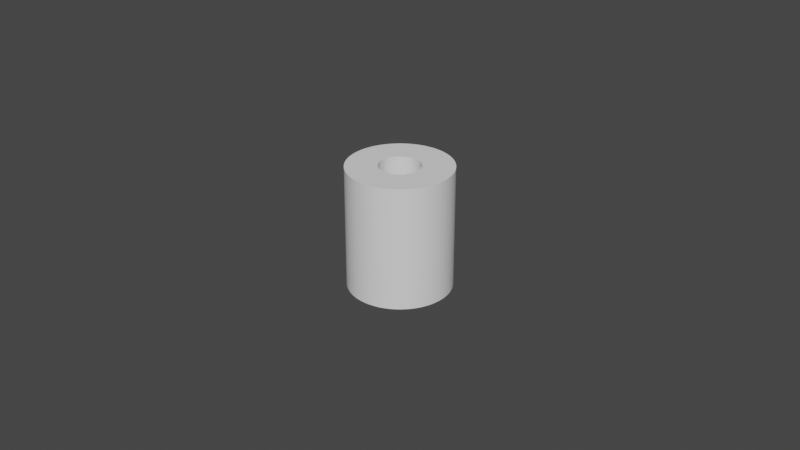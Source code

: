 # Source: OuterBull.blend  (saved by Blender 2.92.15; exported with 4.5.12 LTS)
import bpy
from mathutils import Matrix  # noqa: F401  (used for matrix-valued properties, if any)

bpy.ops.wm.read_factory_settings(use_empty=True)
scene = bpy.context.scene
scene.name = 'Scene'

# ---- collections
col_collection = bpy.data.collections.new('Collection'); scene.collection.children.link(col_collection)

# ---- world
world_world = bpy.data.worlds.new('World'); scene.world = world_world
world_world.use_nodes = True; world_world.node_tree.nodes.clear()
_N = world_world.node_tree.nodes; _L = world_world.node_tree.links
n0 = _N.new('ShaderNodeOutputWorld'); n0.name = 'World Output'; n0.location = (300, 300)
n1 = _N.new('ShaderNodeBackground'); n1.name = 'Background'; n1.location = (10, 300)
n1.inputs[0].default_value = (0.05088, 0.05088, 0.05088, 1.0)
_L.new(n1.outputs[0], n0.inputs[0])
n0.is_active_output = True
world_world.color = (0.05088, 0.05088, 0.05088)
world_world.use_sun_shadow = False
world_world.sun_shadow_jitter_overblur = 0.0

# ---- meshes
me_cylinder_007 = bpy.data.meshes.new('Cylinder.007')
me_cylinder_007.from_pydata([(0.0, 0.016, -0.01905), (0.0, 0.016, 0.01905), (0.001255, 0.01595, -0.01905), (0.001255, 0.01595, 0.01905), (0.002503, 0.0158, -0.01905), (0.002503, 0.0158, 0.01905), (0.003735, 0.01556, -0.01905), (0.003735, 0.01556, 0.01905), (0.004944, 0.01522, -0.01905), (0.004944, 0.01522, 0.01905), (0.006123, 0.01478, -0.01905), (0.006123, 0.01478, 0.01905), (0.007264, 0.01426, -0.01905), (0.007264, 0.01426, 0.01905), (0.00836, 0.01364, -0.01905), (0.00836, 0.01364, 0.01905), (0.009405, 0.01294, -0.01905), (0.009405, 0.01294, 0.01905), (0.01039, 0.01217, -0.01905), (0.01039, 0.01217, 0.01905), (0.01131, 0.01131, -0.01905), (0.01131, 0.01131, 0.01905), (0.01217, 0.01039, -0.01905), (0.01217, 0.01039, 0.01905), (0.01294, 0.009405, -0.01905), (0.01294, 0.009405, 0.01905), (0.01364, 0.00836, -0.01905), (0.01364, 0.00836, 0.01905), (0.01426, 0.007264, -0.01905), (0.01426, 0.007264, 0.01905), (0.01478, 0.006123, -0.01905), (0.01478, 0.006123, 0.01905), (0.01522, 0.004944, -0.01905), (0.01522, 0.004944, 0.01905), (0.01556, 0.003735, -0.01905), (0.01556, 0.003735, 0.01905), (0.0158, 0.002503, -0.01905), (0.0158, 0.002503, 0.01905), (0.01595, 0.001255, -0.01905), (0.01595, 0.001255, 0.01905), (0.016, -6.421e-09, -0.01905), (0.016, -6.421e-09, 0.01905), (0.01595, -0.001255, -0.01905), (0.01595, -0.001255, 0.01905), (0.0158, -0.002503, -0.01905), (0.0158, -0.002503, 0.01905), (0.01556, -0.003735, -0.01905), (0.01556, -0.003735, 0.01905), (0.01522, -0.004944, -0.01905), (0.01522, -0.004944, 0.01905), (0.01478, -0.006123, -0.01905), (0.01478, -0.006123, 0.01905), (0.01426, -0.007264, -0.01905), (0.01426, -0.007264, 0.01905), (0.01364, -0.00836, -0.01905), (0.01364, -0.00836, 0.01905), (0.01294, -0.009405, -0.01905), (0.01294, -0.009405, 0.01905), (0.01217, -0.01039, -0.01905), (0.01217, -0.01039, 0.01905), (0.01131, -0.01131, -0.01905), (0.01131, -0.01131, 0.01905), (0.01039, -0.01217, -0.01905), (0.01039, -0.01217, 0.01905), (0.009405, -0.01294, -0.01905), (0.009405, -0.01294, 0.01905), (0.00836, -0.01364, -0.01905), (0.00836, -0.01364, 0.01905), (0.007264, -0.01426, -0.01905), (0.007264, -0.01426, 0.01905), (0.006123, -0.01478, -0.01905), (0.006123, -0.01478, 0.01905), (0.004944, -0.01522, -0.01905), (0.004944, -0.01522, 0.01905), (0.003735, -0.01556, -0.01905), (0.003735, -0.01556, 0.01905), (0.002503, -0.0158, -0.01905), (0.002503, -0.0158, 0.01905), (0.001255, -0.01595, -0.01905), (0.001255, -0.01595, 0.01905), (-1.666e-08, -0.016, -0.01905), (-1.666e-08, -0.016, 0.01905), (-0.001255, -0.01595, -0.01905), (-0.001255, -0.01595, 0.01905), (-0.002503, -0.0158, -0.01905), (-0.002503, -0.0158, 0.01905), (-0.003735, -0.01556, -0.01905), (-0.003735, -0.01556, 0.01905), (-0.004944, -0.01522, -0.01905), (-0.004944, -0.01522, 0.01905), (-0.006123, -0.01478, -0.01905), (-0.006123, -0.01478, 0.01905), (-0.007264, -0.01426, -0.01905), (-0.007264, -0.01426, 0.01905), (-0.00836, -0.01364, -0.01905), (-0.00836, -0.01364, 0.01905), (-0.009405, -0.01294, -0.01905), (-0.009405, -0.01294, 0.01905), (-0.01039, -0.01217, -0.01905), (-0.01039, -0.01217, 0.01905), (-0.01131, -0.01131, -0.01905), (-0.01131, -0.01131, 0.01905), (-0.01217, -0.01039, -0.01905), (-0.01217, -0.01039, 0.01905), (-0.01294, -0.009405, -0.01905), (-0.01294, -0.009405, 0.01905), (-0.01364, -0.00836, -0.01905), (-0.01364, -0.00836, 0.01905), (-0.01426, -0.007264, -0.01905), (-0.01426, -0.007264, 0.01905), (-0.01478, -0.006123, -0.01905), (-0.01478, -0.006123, 0.01905), (-0.01522, -0.004944, -0.01905), (-0.01522, -0.004944, 0.01905), (-0.01556, -0.003735, -0.01905), (-0.01556, -0.003735, 0.01905), (-0.0158, -0.002503, -0.01905), (-0.0158, -0.002503, 0.01905), (-0.01595, -0.001255, -0.01905), (-0.01595, -0.001255, 0.01905), (-0.016, 2.308e-08, -0.01905), (-0.016, 2.308e-08, 0.01905), (-0.01595, 0.001255, -0.01905), (-0.01595, 0.001255, 0.01905), (-0.0158, 0.002503, -0.01905), (-0.0158, 0.002503, 0.01905), (-0.01556, 0.003735, -0.01905), (-0.01556, 0.003735, 0.01905), (-0.01522, 0.004944, -0.01905), (-0.01522, 0.004944, 0.01905), (-0.01478, 0.006123, -0.01905), (-0.01478, 0.006123, 0.01905), (-0.01426, 0.007264, -0.01905), (-0.01426, 0.007264, 0.01905), (-0.01364, 0.00836, -0.01905), (-0.01364, 0.00836, 0.01905), (-0.01294, 0.009405, -0.01905), (-0.01294, 0.009405, 0.01905), (-0.01217, 0.01039, -0.01905), (-0.01217, 0.01039, 0.01905), (-0.01131, 0.01131, -0.01905), (-0.01131, 0.01131, 0.01905), (-0.01039, 0.01217, -0.01905), (-0.01039, 0.01217, 0.01905), (-0.009405, 0.01294, -0.01905), (-0.009405, 0.01294, 0.01905), (-0.00836, 0.01364, -0.01905), (-0.00836, 0.01364, 0.01905), (-0.007264, 0.01426, -0.01905), (-0.007264, 0.01426, 0.01905), (-0.006123, 0.01478, -0.01905), (-0.006123, 0.01478, 0.01905), (-0.004944, 0.01522, -0.01905), (-0.004944, 0.01522, 0.01905), (-0.003735, 0.01556, -0.01905), (-0.003735, 0.01556, 0.01905), (-0.002503, 0.0158, -0.01905), (-0.002503, 0.0158, 0.01905), (-0.001255, 0.01595, -0.01905), (-0.001255, 0.01595, 0.01905)], [], [(0, 1, 3, 2), (2, 3, 5, 4), (4, 5, 7, 6), (6, 7, 9, 8), (8, 9, 11, 10), (10, 11, 13, 12), (12, 13, 15, 14), (14, 15, 17, 16), (16, 17, 19, 18), (18, 19, 21, 20), (20, 21, 23, 22), (22, 23, 25, 24), (24, 25, 27, 26), (26, 27, 29, 28), (28, 29, 31, 30), (30, 31, 33, 32), (32, 33, 35, 34), (34, 35, 37, 36), (36, 37, 39, 38), (38, 39, 41, 40), (40, 41, 43, 42), (42, 43, 45, 44), (44, 45, 47, 46), (46, 47, 49, 48), (48, 49, 51, 50), (50, 51, 53, 52), (52, 53, 55, 54), (54, 55, 57, 56), (56, 57, 59, 58), (58, 59, 61, 60), (60, 61, 63, 62), (62, 63, 65, 64), (64, 65, 67, 66), (66, 67, 69, 68), (68, 69, 71, 70), (70, 71, 73, 72), (72, 73, 75, 74), (74, 75, 77, 76), (76, 77, 79, 78), (78, 79, 81, 80), (80, 81, 83, 82), (82, 83, 85, 84), (84, 85, 87, 86), (86, 87, 89, 88), (88, 89, 91, 90), (90, 91, 93, 92), (92, 93, 95, 94), (94, 95, 97, 96), (96, 97, 99, 98), (98, 99, 101, 100), (100, 101, 103, 102), (102, 103, 105, 104), (104, 105, 107, 106), (106, 107, 109, 108), (108, 109, 111, 110), (110, 111, 113, 112), (112, 113, 115, 114), (114, 115, 117, 116), (116, 117, 119, 118), (118, 119, 121, 120), (120, 121, 123, 122), (122, 123, 125, 124), (124, 125, 127, 126), (126, 127, 129, 128), (128, 129, 131, 130), (130, 131, 133, 132), (132, 133, 135, 134), (134, 135, 137, 136), (136, 137, 139, 138), (138, 139, 141, 140), (140, 141, 143, 142), (142, 143, 145, 144), (144, 145, 147, 146), (146, 147, 149, 148), (148, 149, 151, 150), (150, 151, 153, 152), (152, 153, 155, 154), (154, 155, 157, 156), (156, 157, 159, 158), (158, 159, 1, 0)])
_uv = me_cylinder_007.uv_layers.new(name='UVMap')
_uv.uv.foreach_set('vector', [1.0, 0.0, 1.0, 1.0, 0.9875, 1.0, 0.9875, 0.0, 0.9875, 0.0, 0.9875, 1.0, 0.975, 1.0, 0.975, 0.0, 0.975, 0.0, 0.975, 1.0, 0.9625, 1.0, 0.9625, 0.0, 0.9625, 0.0, 0.9625, 1.0, 0.95, 1.0, 0.95, 0.0, 0.95, 0.0, 0.95, 1.0, 0.9375, 1.0, 0.9375, 0.0, 0.9375, 0.0, 0.9375, 1.0, 0.925, 1.0, 0.925, 0.0, 0.925, 0.0, 0.925, 1.0, 0.9125, 1.0, 0.9125, 0.0, 0.9125, 0.0, 0.9125, 1.0, 0.9, 1.0, 0.9, 0.0, 0.9, 0.0, 0.9, 1.0, 0.8875, 1.0, 0.8875, 0.0, 0.8875, 0.0, 0.8875, 1.0, 0.875, 1.0, 0.875, 0.0, 0.875, 0.0, 0.875, 1.0, 0.8625, 1.0, 0.8625, 0.0, 0.8625, 0.0, 0.8625, 1.0, 0.85, 1.0, 0.85, 0.0, 0.85, 0.0, 0.85, 1.0, 0.8375, 1.0, 0.8375, 0.0, 0.8375, 0.0, 0.8375, 1.0, 0.825, 1.0, 0.825, 0.0, 0.825, 0.0, 0.825, 1.0, 0.8125, 1.0, 0.8125, 0.0, 0.8125, 0.0, 0.8125, 1.0, 0.8, 1.0, 0.8, 0.0, 0.8, 0.0, 0.8, 1.0, 0.7875, 1.0, 0.7875, 0.0, 0.7875, 0.0, 0.7875, 1.0, 0.775, 1.0, 0.775, 0.0, 0.775, 0.0, 0.775, 1.0, 0.7625, 1.0, 0.7625, 0.0, 0.7625, 0.0, 0.7625, 1.0, 0.75, 1.0, 0.75, 0.0, 0.75, 0.0, 0.75, 1.0, 0.7375, 1.0, 0.7375, 0.0, 0.7375, 0.0, 0.7375, 1.0, 0.725, 1.0, 0.725, 0.0, 0.725, 0.0, 0.725, 1.0, 0.7125, 1.0, 0.7125, 0.0, 0.7125, 0.0, 0.7125, 1.0, 0.7, 1.0, 0.7, 0.0, 0.7, 0.0, 0.7, 1.0, 0.6875, 1.0, 0.6875, 0.0, 0.6875, 0.0, 0.6875, 1.0, 0.675, 1.0, 0.675, 0.0, 0.675, 0.0, 0.675, 1.0, 0.6625, 1.0, 0.6625, 0.0, 0.6625, 0.0, 0.6625, 1.0, 0.65, 1.0, 0.65, 0.0, 0.65, 0.0, 0.65, 1.0, 0.6375, 1.0, 0.6375, 0.0, 0.6375, 0.0, 0.6375, 1.0, 0.625, 1.0, 0.625, 0.0, 0.625, 0.0, 0.625, 1.0, 0.6125, 1.0, 0.6125, 0.0, 0.6125, 0.0, 0.6125, 1.0, 0.6, 1.0, 0.6, 0.0, 0.6, 0.0, 0.6, 1.0, 0.5875, 1.0, 0.5875, 0.0, 0.5875, 0.0, 0.5875, 1.0, 0.575, 1.0, 0.575, 0.0, 0.575, 0.0, 0.575, 1.0, 0.5625, 1.0, 0.5625, 0.0, 0.5625, 0.0, 0.5625, 1.0, 0.55, 1.0, 0.55, 0.0, 0.55, 0.0, 0.55, 1.0, 0.5375, 1.0, 0.5375, 0.0, 0.5375, 0.0, 0.5375, 1.0, 0.525, 1.0, 0.525, 0.0, 0.525, 0.0, 0.525, 1.0, 0.5125, 1.0, 0.5125, 0.0, 0.5125, 0.0, 0.5125, 1.0, 0.5, 1.0, 0.5, 0.0, 0.5, 0.0, 0.5, 1.0, 0.4875, 1.0, 0.4875, 0.0, 0.4875, 0.0, 0.4875, 1.0, 0.475, 1.0, 0.475, 0.0, 0.475, 0.0, 0.475, 1.0, 0.4625, 1.0, 0.4625, 0.0, 0.4625, 0.0, 0.4625, 1.0, 0.45, 1.0, 0.45, 0.0, 0.45, 0.0, 0.45, 1.0, 0.4375, 1.0, 0.4375, 0.0, 0.4375, 0.0, 0.4375, 1.0, 0.425, 1.0, 0.425, 0.0, 0.425, 0.0, 0.425, 1.0, 0.4125, 1.0, 0.4125, 0.0, 0.4125, 0.0, 0.4125, 1.0, 0.4, 1.0, 0.4, 0.0, 0.4, 0.0, 0.4, 1.0, 0.3875, 1.0, 0.3875, 0.0, 0.3875, 0.0, 0.3875, 1.0, 0.375, 1.0, 0.375, 0.0, 0.375, 0.0, 0.375, 1.0, 0.3625, 1.0, 0.3625, 0.0, 0.3625, 0.0, 0.3625, 1.0, 0.35, 1.0, 0.35, 0.0, 0.35, 0.0, 0.35, 1.0, 0.3375, 1.0, 0.3375, 0.0, 0.3375, 0.0, 0.3375, 1.0, 0.325, 1.0, 0.325, 0.0, 0.325, 0.0, 0.325, 1.0, 0.3125, 1.0, 0.3125, 0.0, 0.3125, 0.0, 0.3125, 1.0, 0.3, 1.0, 0.3, 0.0, 0.3, 0.0, 0.3, 1.0, 0.2875, 1.0, 0.2875, 0.0, 0.2875, 0.0, 0.2875, 1.0, 0.275, 1.0, 0.275, 0.0, 0.275, 0.0, 0.275, 1.0, 0.2625, 1.0, 0.2625, 0.0, 0.2625, 0.0, 0.2625, 1.0, 0.25, 1.0, 0.25, 0.0, 0.25, 0.0, 0.25, 1.0, 0.2375, 1.0, 0.2375, 0.0, 0.2375, 0.0, 0.2375, 1.0, 0.225, 1.0, 0.225, 0.0, 0.225, 0.0, 0.225, 1.0, 0.2125, 1.0, 0.2125, 0.0, 0.2125, 0.0, 0.2125, 1.0, 0.2, 1.0, 0.2, 0.0, 0.2, 0.0, 0.2, 1.0, 0.1875, 1.0, 0.1875, 0.0, 0.1875, 0.0, 0.1875, 1.0, 0.175, 1.0, 0.175, 0.0, 0.175, 0.0, 0.175, 1.0, 0.1625, 1.0, 0.1625, 0.0, 0.1625, 0.0, 0.1625, 1.0, 0.15, 1.0, 0.15, 0.0, 0.15, 0.0, 0.15, 1.0, 0.1375, 1.0, 0.1375, 0.0, 0.1375, 0.0, 0.1375, 1.0, 0.125, 1.0, 0.125, 0.0, 0.125, 0.0, 0.125, 1.0, 0.1125, 1.0, 0.1125, 0.0, 0.1125, 0.0, 0.1125, 1.0, 0.1, 1.0, 0.1, 0.0, 0.1, 0.0, 0.1, 1.0, 0.0875, 1.0, 0.0875, 0.0, 0.0875, 0.0, 0.0875, 1.0, 0.075, 1.0, 0.075, 0.0, 0.075, 0.0, 0.075, 1.0, 0.0625, 1.0, 0.0625, 0.0, 0.0625, 0.0, 0.0625, 1.0, 0.05, 1.0, 0.05, 0.0, 0.05, 0.0, 0.05, 1.0, 0.0375, 1.0, 0.0375, 0.0, 0.0375, 0.0, 0.0375, 1.0, 0.025, 1.0, 0.025, 0.0, 0.025, 0.0, 0.025, 1.0, 0.0125, 1.0, 0.0125, 0.0, 0.0125, 0.0, 0.0125, 1.0, 6.724e-07, 1.0, 6.724e-07, 0.0])
me_cylinder_007.use_remesh_fix_poles = True
me_cylinder_007.use_remesh_preserve_attributes = False
me_cylinder_007.use_mirror_vertex_groups = False
me_cylinder_007.update()

# ---- objects
ob_cylinder = bpy.data.objects.new('Cylinder', me_cylinder_007)

# ---- transforms, parenting, visibility, modifiers, constraints
ob_cylinder.location = (0.0, 0.0, 0.0)
ob_cylinder.lineart.crease_threshold = 0.0
_m = ob_cylinder.modifiers.new('Solidify', 'SOLIDIFY')
_m.thickness = 0.00965

# ---- collection membership
col_collection.objects.link(ob_cylinder)

# ---- scene / render settings (as saved in the file)
scene.frame_start = 1; scene.frame_end = 250; scene.frame_set(1)
scene.render.engine = 'BLENDER_EEVEE_NEXT'
scene.cycles.use_denoising = False
scene.cycles.samples = 128
scene.cycles.sampling_pattern = 'TABULATED_SOBOL'
scene.cycles.use_adaptive_sampling = False
scene.cycles.use_light_tree = False
scene.view_settings.view_transform = 'Filmic'
bpy.context.view_layer.update()

# ---- added for rendering (the .blend has no active camera and no usable light): camera, sun
cam_auto = bpy.data.cameras.new('AutoCamera')
cam_auto.lens = 50.0
cam_auto.sensor_width = 36.0
cam_auto.clip_end = 1000.0
ob_auto_camera = bpy.data.objects.new('AutoCamera', cam_auto)
scene.collection.objects.link(ob_auto_camera)
ob_auto_camera.location = (0.185045, -0.222054, 0.148036)
ob_auto_camera.rotation_euler = (1.09748, -7.21219e-08, 0.694738)
scene.camera = ob_auto_camera
light_auto_sun = bpy.data.lights.new('AutoSun', 'SUN')
light_auto_sun.energy = 3.0
light_auto_sun.angle = 0.0523599
ob_auto_sun = bpy.data.objects.new('AutoSun', light_auto_sun)
scene.collection.objects.link(ob_auto_sun)
ob_auto_sun.rotation_euler = (0.872665, 0.174533, 0.523599)
bpy.context.view_layer.update()
